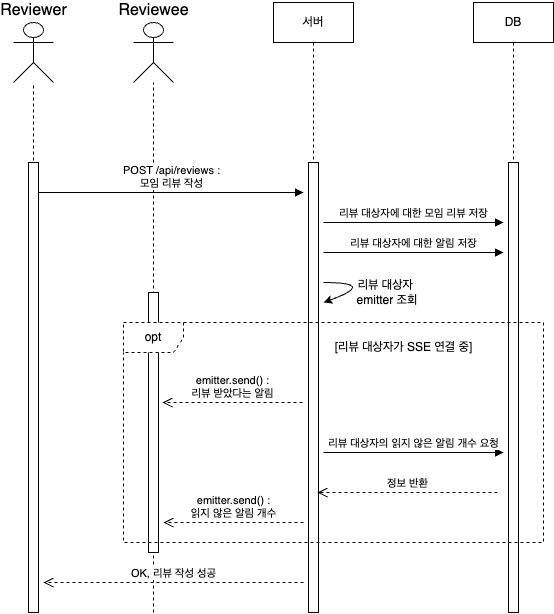

The diagram above was exported from draw.io. Its source (the exported page's mxGraphModel, read from the mxfile embedded in the PNG):
<mxGraphModel dx="1241" dy="797" grid="1" gridSize="10" guides="1" tooltips="1" connect="1" arrows="1" fold="1" page="1" pageScale="1" pageWidth="827" pageHeight="1169" math="0" shadow="0">
  <root>
    <mxCell id="0" />
    <mxCell id="1" parent="0" />
    <mxCell id="xsuCfAsYvNFvg8Qs-NVj-1" value="Reviewee" style="shape=umlActor;verticalLabelPosition=top;verticalAlign=bottom;html=1;outlineConnect=0;labelPosition=center;align=center;fontSize=16;" parent="1" vertex="1">
      <mxGeometry x="230" y="580" width="40" height="60" as="geometry" />
    </mxCell>
    <mxCell id="xsuCfAsYvNFvg8Qs-NVj-2" value="" style="endArrow=none;dashed=1;html=1;rounded=0;" parent="1" edge="1">
      <mxGeometry width="50" height="50" relative="1" as="geometry">
        <mxPoint x="250" y="1170" as="sourcePoint" />
        <mxPoint x="250" y="640" as="targetPoint" />
      </mxGeometry>
    </mxCell>
    <mxCell id="xsuCfAsYvNFvg8Qs-NVj-3" value="서버" style="shape=umlLifeline;perimeter=lifelinePerimeter;whiteSpace=wrap;html=1;container=0;dropTarget=0;collapsible=0;recursiveResize=0;outlineConnect=0;portConstraint=eastwest;newEdgeStyle={&quot;edgeStyle&quot;:&quot;elbowEdgeStyle&quot;,&quot;elbow&quot;:&quot;vertical&quot;,&quot;curved&quot;:0,&quot;rounded&quot;:0};" parent="1" vertex="1">
      <mxGeometry x="370" y="560" width="80" height="610" as="geometry" />
    </mxCell>
    <mxCell id="xsuCfAsYvNFvg8Qs-NVj-4" value="" style="html=1;points=[];perimeter=orthogonalPerimeter;outlineConnect=0;targetShapes=umlLifeline;portConstraint=eastwest;newEdgeStyle={&quot;edgeStyle&quot;:&quot;elbowEdgeStyle&quot;,&quot;elbow&quot;:&quot;vertical&quot;,&quot;curved&quot;:0,&quot;rounded&quot;:0};" parent="xsuCfAsYvNFvg8Qs-NVj-3" vertex="1">
      <mxGeometry x="35" y="160" width="10" height="450" as="geometry" />
    </mxCell>
    <mxCell id="xsuCfAsYvNFvg8Qs-NVj-5" value="POST /api/reviews :&lt;br&gt;&lt;div&gt;모임 리뷰 작성&lt;/div&gt;" style="html=1;verticalAlign=bottom;endArrow=block;edgeStyle=elbowEdgeStyle;elbow=vertical;curved=0;rounded=0;" parent="1" source="GEK6xW9yfQb3rlGdKtcn-3" edge="1">
      <mxGeometry relative="1" as="geometry">
        <mxPoint x="260" y="750" as="sourcePoint" />
        <Array as="points" />
        <mxPoint x="400" y="750" as="targetPoint" />
      </mxGeometry>
    </mxCell>
    <mxCell id="xsuCfAsYvNFvg8Qs-NVj-7" value="" style="html=1;points=[];perimeter=orthogonalPerimeter;outlineConnect=0;targetShapes=umlLifeline;portConstraint=eastwest;newEdgeStyle={&quot;edgeStyle&quot;:&quot;elbowEdgeStyle&quot;,&quot;elbow&quot;:&quot;vertical&quot;,&quot;curved&quot;:0,&quot;rounded&quot;:0};" parent="1" vertex="1">
      <mxGeometry x="245" y="850" width="10" height="260" as="geometry" />
    </mxCell>
    <mxCell id="xsuCfAsYvNFvg8Qs-NVj-8" value="DB" style="shape=umlLifeline;perimeter=lifelinePerimeter;whiteSpace=wrap;html=1;container=0;dropTarget=0;collapsible=0;recursiveResize=0;outlineConnect=0;portConstraint=eastwest;newEdgeStyle={&quot;edgeStyle&quot;:&quot;elbowEdgeStyle&quot;,&quot;elbow&quot;:&quot;vertical&quot;,&quot;curved&quot;:0,&quot;rounded&quot;:0};" parent="1" vertex="1">
      <mxGeometry x="570" y="560" width="80" height="610" as="geometry" />
    </mxCell>
    <mxCell id="xsuCfAsYvNFvg8Qs-NVj-9" value="" style="html=1;points=[];perimeter=orthogonalPerimeter;outlineConnect=0;targetShapes=umlLifeline;portConstraint=eastwest;newEdgeStyle={&quot;edgeStyle&quot;:&quot;elbowEdgeStyle&quot;,&quot;elbow&quot;:&quot;vertical&quot;,&quot;curved&quot;:0,&quot;rounded&quot;:0};" parent="xsuCfAsYvNFvg8Qs-NVj-8" vertex="1">
      <mxGeometry x="35" y="160" width="10" height="450" as="geometry" />
    </mxCell>
    <mxCell id="xsuCfAsYvNFvg8Qs-NVj-13" value="리뷰 대상자에 대한 모임 리뷰 저장" style="html=1;verticalAlign=bottom;endArrow=block;edgeStyle=elbowEdgeStyle;elbow=vertical;curved=0;rounded=0;" parent="1" edge="1">
      <mxGeometry relative="1" as="geometry">
        <mxPoint x="420" y="780" as="sourcePoint" />
        <Array as="points" />
        <mxPoint x="600" y="780" as="targetPoint" />
      </mxGeometry>
    </mxCell>
    <mxCell id="xsuCfAsYvNFvg8Qs-NVj-14" value="OK, 리뷰 작성 성공" style="html=1;verticalAlign=bottom;endArrow=open;dashed=1;endSize=8;edgeStyle=elbowEdgeStyle;elbow=vertical;curved=0;rounded=0;" parent="1" edge="1">
      <mxGeometry relative="1" as="geometry">
        <mxPoint x="140" y="1140" as="targetPoint" />
        <Array as="points">
          <mxPoint x="285" y="1140" />
        </Array>
        <mxPoint x="400" y="1140" as="sourcePoint" />
      </mxGeometry>
    </mxCell>
    <mxCell id="xsuCfAsYvNFvg8Qs-NVj-15" value="emitter.send() : &lt;br&gt;읽지 않은 알림 개수" style="html=1;verticalAlign=bottom;endArrow=open;dashed=1;endSize=8;edgeStyle=elbowEdgeStyle;elbow=vertical;curved=0;rounded=0;" parent="1" edge="1">
      <mxGeometry relative="1" as="geometry">
        <mxPoint x="260" y="1080" as="targetPoint" />
        <Array as="points">
          <mxPoint x="320" y="1080" />
        </Array>
        <mxPoint x="400" y="1080" as="sourcePoint" />
      </mxGeometry>
    </mxCell>
    <mxCell id="YoQudfcCQ63_zneMDSn5-1" style="edgeStyle=elbowEdgeStyle;rounded=0;orthogonalLoop=1;jettySize=auto;html=1;elbow=vertical;curved=1;verticalAlign=middle;" parent="1" edge="1">
      <mxGeometry relative="1" as="geometry">
        <mxPoint x="420" y="840" as="sourcePoint" />
        <mxPoint x="420" y="860" as="targetPoint" />
        <Array as="points">
          <mxPoint x="475" y="840" />
        </Array>
      </mxGeometry>
    </mxCell>
    <mxCell id="YoQudfcCQ63_zneMDSn5-2" value="리뷰 대상자&amp;nbsp;&lt;div&gt;emitter 조회&lt;/div&gt;" style="text;html=1;align=center;verticalAlign=middle;whiteSpace=wrap;rounded=0;" parent="1" vertex="1">
      <mxGeometry x="429" y="840" width="110" height="20" as="geometry" />
    </mxCell>
    <mxCell id="YoQudfcCQ63_zneMDSn5-3" value="리뷰 대상자에 대한 알림 저장" style="html=1;verticalAlign=bottom;endArrow=block;edgeStyle=elbowEdgeStyle;elbow=vertical;curved=0;rounded=0;" parent="1" edge="1">
      <mxGeometry relative="1" as="geometry">
        <mxPoint x="420" y="810" as="sourcePoint" />
        <Array as="points" />
        <mxPoint x="600" y="810" as="targetPoint" />
      </mxGeometry>
    </mxCell>
    <mxCell id="q3JkqtFszNMptjU-DrE5-1" value="emitter.send() : &lt;br&gt;리뷰 받았다는 알림" style="html=1;verticalAlign=bottom;endArrow=open;dashed=1;endSize=8;edgeStyle=elbowEdgeStyle;elbow=vertical;curved=0;rounded=0;" parent="1" edge="1">
      <mxGeometry relative="1" as="geometry">
        <mxPoint x="259" y="960" as="targetPoint" />
        <Array as="points">
          <mxPoint x="319" y="960" />
        </Array>
        <mxPoint x="399" y="960" as="sourcePoint" />
      </mxGeometry>
    </mxCell>
    <mxCell id="GEK6xW9yfQb3rlGdKtcn-1" value="Reviewer" style="shape=umlActor;verticalLabelPosition=top;verticalAlign=bottom;html=1;outlineConnect=0;labelPosition=center;align=center;fontSize=16;" parent="1" vertex="1">
      <mxGeometry x="110" y="580" width="40" height="60" as="geometry" />
    </mxCell>
    <mxCell id="GEK6xW9yfQb3rlGdKtcn-2" value="" style="endArrow=none;dashed=1;html=1;rounded=0;" parent="1" edge="1">
      <mxGeometry width="50" height="50" relative="1" as="geometry">
        <mxPoint x="130" y="760" as="sourcePoint" />
        <mxPoint x="130" y="640" as="targetPoint" />
      </mxGeometry>
    </mxCell>
    <mxCell id="GEK6xW9yfQb3rlGdKtcn-3" value="" style="html=1;points=[];perimeter=orthogonalPerimeter;outlineConnect=0;targetShapes=umlLifeline;portConstraint=eastwest;newEdgeStyle={&quot;edgeStyle&quot;:&quot;elbowEdgeStyle&quot;,&quot;elbow&quot;:&quot;vertical&quot;,&quot;curved&quot;:0,&quot;rounded&quot;:0};" parent="1" vertex="1">
      <mxGeometry x="125" y="720" width="10" height="450" as="geometry" />
    </mxCell>
    <mxCell id="GEK6xW9yfQb3rlGdKtcn-4" value="리뷰 대상자의 읽지 않은 알림 개수 요청" style="html=1;verticalAlign=bottom;endArrow=block;edgeStyle=elbowEdgeStyle;elbow=vertical;curved=0;rounded=0;" parent="1" edge="1">
      <mxGeometry relative="1" as="geometry">
        <mxPoint x="420" y="1010" as="sourcePoint" />
        <Array as="points" />
        <mxPoint x="600" y="1010" as="targetPoint" />
      </mxGeometry>
    </mxCell>
    <mxCell id="GEK6xW9yfQb3rlGdKtcn-5" value="정보 반환" style="html=1;verticalAlign=bottom;endArrow=open;dashed=1;endSize=8;edgeStyle=elbowEdgeStyle;elbow=vertical;curved=0;rounded=0;" parent="1" edge="1">
      <mxGeometry relative="1" as="geometry">
        <mxPoint x="414" y="1050" as="targetPoint" />
        <Array as="points">
          <mxPoint x="479" y="1050" />
        </Array>
        <mxPoint x="594" y="1050" as="sourcePoint" />
      </mxGeometry>
    </mxCell>
    <mxCell id="fQanqAhWgfxNyTxWnw9G-1" value="opt" style="shape=umlFrame;whiteSpace=wrap;html=1;pointerEvents=0;dashed=1;" parent="1" vertex="1">
      <mxGeometry x="220" y="880" width="420" height="220" as="geometry" />
    </mxCell>
    <mxCell id="fQanqAhWgfxNyTxWnw9G-2" value="[리뷰 대상자가 SSE 연결 중]" style="text;html=1;align=center;verticalAlign=middle;resizable=0;points=[];autosize=1;strokeColor=none;fillColor=default;" parent="1" vertex="1">
      <mxGeometry x="420" y="890" width="160" height="30" as="geometry" />
    </mxCell>
  </root>
</mxGraphModel>